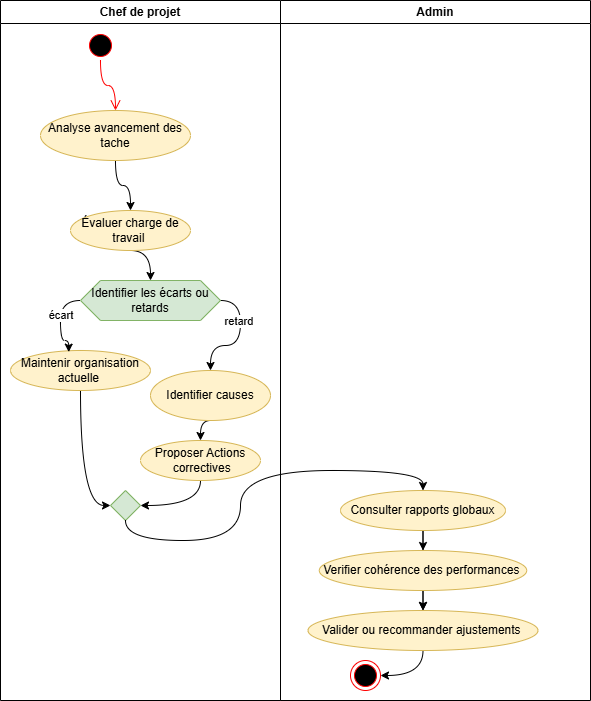

The diagram above was exported from draw.io. Its source (the exported page's mxGraphModel, read from the mxfile embedded in the PNG):
<mxGraphModel dx="1869" dy="708" grid="1" gridSize="10" guides="1" tooltips="1" connect="1" arrows="1" fold="1" page="1" pageScale="1" pageWidth="827" pageHeight="1169" math="0" shadow="0">
  <root>
    <mxCell id="0" />
    <mxCell id="1" parent="0" />
    <mxCell id="4hbY2BZOfISo0LVB-g3g-1" parent="1" style="swimlane;whiteSpace=wrap;html=1;" value="Chef de projet" vertex="1">
      <mxGeometry height="700" width="280" x="-50" y="30" as="geometry" />
    </mxCell>
    <mxCell id="4hbY2BZOfISo0LVB-g3g-8" edge="1" parent="4hbY2BZOfISo0LVB-g3g-1" source="4hbY2BZOfISo0LVB-g3g-4" style="edgeStyle=orthogonalEdgeStyle;rounded=0;orthogonalLoop=1;jettySize=auto;html=1;exitX=0.5;exitY=1;exitDx=0;exitDy=0;entryX=0.5;entryY=0;entryDx=0;entryDy=0;curved=1;" target="4hbY2BZOfISo0LVB-g3g-7">
      <mxGeometry relative="1" as="geometry" />
    </mxCell>
    <mxCell id="4hbY2BZOfISo0LVB-g3g-4" parent="4hbY2BZOfISo0LVB-g3g-1" style="ellipse;whiteSpace=wrap;html=1;fillColor=#fff2cc;strokeColor=#d6b656;" value="Analyse avancement des tache" vertex="1">
      <mxGeometry height="50" width="150" x="40" y="110" as="geometry" />
    </mxCell>
    <mxCell id="4hbY2BZOfISo0LVB-g3g-5" parent="4hbY2BZOfISo0LVB-g3g-1" style="ellipse;html=1;shape=startState;fillColor=#000000;strokeColor=#ff0000;" value="" vertex="1">
      <mxGeometry height="30" width="30" x="85" y="30" as="geometry" />
    </mxCell>
    <mxCell id="4hbY2BZOfISo0LVB-g3g-6" edge="1" parent="4hbY2BZOfISo0LVB-g3g-1" source="4hbY2BZOfISo0LVB-g3g-5" style="edgeStyle=orthogonalEdgeStyle;html=1;verticalAlign=bottom;endArrow=open;endSize=8;strokeColor=#ff0000;rounded=0;entryX=0.5;entryY=0;entryDx=0;entryDy=0;curved=1;" target="4hbY2BZOfISo0LVB-g3g-4" value="">
      <mxGeometry relative="1" as="geometry">
        <mxPoint x="100" y="120" as="targetPoint" />
      </mxGeometry>
    </mxCell>
    <mxCell id="4hbY2BZOfISo0LVB-g3g-12" edge="1" parent="4hbY2BZOfISo0LVB-g3g-1" source="4hbY2BZOfISo0LVB-g3g-7" style="edgeStyle=orthogonalEdgeStyle;curved=1;rounded=0;orthogonalLoop=1;jettySize=auto;html=1;exitX=0.5;exitY=1;exitDx=0;exitDy=0;entryX=0.5;entryY=0;entryDx=0;entryDy=0;" target="4hbY2BZOfISo0LVB-g3g-9">
      <mxGeometry relative="1" as="geometry" />
    </mxCell>
    <mxCell id="4hbY2BZOfISo0LVB-g3g-7" parent="4hbY2BZOfISo0LVB-g3g-1" style="ellipse;whiteSpace=wrap;html=1;fillColor=#fff2cc;strokeColor=#d6b656;" value="Évaluer charge de travail&amp;nbsp;" vertex="1">
      <mxGeometry height="40" width="120" x="70" y="210" as="geometry" />
    </mxCell>
    <mxCell id="4hbY2BZOfISo0LVB-g3g-14" edge="1" parent="4hbY2BZOfISo0LVB-g3g-1" source="4hbY2BZOfISo0LVB-g3g-9" style="edgeStyle=orthogonalEdgeStyle;curved=1;rounded=0;orthogonalLoop=1;jettySize=auto;html=1;exitX=1;exitY=0.5;exitDx=0;exitDy=0;entryX=0.5;entryY=0;entryDx=0;entryDy=0;" target="4hbY2BZOfISo0LVB-g3g-13">
      <mxGeometry relative="1" as="geometry" />
    </mxCell>
    <mxCell id="4hbY2BZOfISo0LVB-g3g-29" connectable="0" parent="4hbY2BZOfISo0LVB-g3g-14" style="edgeLabel;html=1;align=center;verticalAlign=middle;resizable=0;points=[];" value="retard&amp;nbsp;" vertex="1">
      <mxGeometry relative="1" x="-0.34" y="-1" as="geometry">
        <mxPoint as="offset" />
      </mxGeometry>
    </mxCell>
    <mxCell id="4hbY2BZOfISo0LVB-g3g-9" parent="4hbY2BZOfISo0LVB-g3g-1" style="shape=hexagon;perimeter=hexagonPerimeter2;whiteSpace=wrap;html=1;fixedSize=1;fillColor=#d5e8d4;strokeColor=#82b366;" value="Identifier les écarts ou retards" vertex="1">
      <mxGeometry height="40" width="140" x="80" y="280" as="geometry" />
    </mxCell>
    <mxCell id="4hbY2BZOfISo0LVB-g3g-19" edge="1" parent="4hbY2BZOfISo0LVB-g3g-1" source="4hbY2BZOfISo0LVB-g3g-10" style="edgeStyle=orthogonalEdgeStyle;curved=1;rounded=0;orthogonalLoop=1;jettySize=auto;html=1;exitX=0.5;exitY=1;exitDx=0;exitDy=0;entryX=0;entryY=0.5;entryDx=0;entryDy=0;" target="4hbY2BZOfISo0LVB-g3g-17">
      <mxGeometry relative="1" as="geometry" />
    </mxCell>
    <mxCell id="4hbY2BZOfISo0LVB-g3g-10" parent="4hbY2BZOfISo0LVB-g3g-1" style="ellipse;whiteSpace=wrap;html=1;fillColor=#fff2cc;strokeColor=#d6b656;" value="Maintenir organisation actuelle&amp;nbsp;" vertex="1">
      <mxGeometry height="40" width="140" x="10" y="350" as="geometry" />
    </mxCell>
    <mxCell id="4hbY2BZOfISo0LVB-g3g-11" edge="1" parent="4hbY2BZOfISo0LVB-g3g-1" source="4hbY2BZOfISo0LVB-g3g-9" style="edgeStyle=orthogonalEdgeStyle;curved=1;rounded=0;orthogonalLoop=1;jettySize=auto;html=1;exitX=0;exitY=0.5;exitDx=0;exitDy=0;entryX=0.416;entryY=0.04;entryDx=0;entryDy=0;entryPerimeter=0;" target="4hbY2BZOfISo0LVB-g3g-10">
      <mxGeometry relative="1" as="geometry" />
    </mxCell>
    <mxCell id="4hbY2BZOfISo0LVB-g3g-28" connectable="0" parent="4hbY2BZOfISo0LVB-g3g-11" style="edgeLabel;html=1;align=center;verticalAlign=middle;resizable=0;points=[];" value="écart&amp;nbsp;" vertex="1">
      <mxGeometry relative="1" x="-0.1579" y="1" as="geometry">
        <mxPoint as="offset" />
      </mxGeometry>
    </mxCell>
    <mxCell id="4hbY2BZOfISo0LVB-g3g-16" edge="1" parent="4hbY2BZOfISo0LVB-g3g-1" source="4hbY2BZOfISo0LVB-g3g-13" style="edgeStyle=orthogonalEdgeStyle;curved=1;rounded=0;orthogonalLoop=1;jettySize=auto;html=1;exitX=0.5;exitY=1;exitDx=0;exitDy=0;entryX=0.5;entryY=0;entryDx=0;entryDy=0;" target="4hbY2BZOfISo0LVB-g3g-15">
      <mxGeometry relative="1" as="geometry" />
    </mxCell>
    <mxCell id="4hbY2BZOfISo0LVB-g3g-13" parent="4hbY2BZOfISo0LVB-g3g-1" style="ellipse;whiteSpace=wrap;html=1;fillColor=#fff2cc;strokeColor=#d6b656;" value="Identifier causes" vertex="1">
      <mxGeometry height="50" width="120" x="150" y="370" as="geometry" />
    </mxCell>
    <mxCell id="4hbY2BZOfISo0LVB-g3g-18" edge="1" parent="4hbY2BZOfISo0LVB-g3g-1" source="4hbY2BZOfISo0LVB-g3g-15" style="edgeStyle=orthogonalEdgeStyle;curved=1;rounded=0;orthogonalLoop=1;jettySize=auto;html=1;exitX=0.5;exitY=1;exitDx=0;exitDy=0;entryX=1;entryY=0.5;entryDx=0;entryDy=0;" target="4hbY2BZOfISo0LVB-g3g-17">
      <mxGeometry relative="1" as="geometry" />
    </mxCell>
    <mxCell id="4hbY2BZOfISo0LVB-g3g-15" parent="4hbY2BZOfISo0LVB-g3g-1" style="ellipse;whiteSpace=wrap;html=1;fillColor=#fff2cc;strokeColor=#d6b656;" value="Proposer Actions&lt;div&gt;&amp;nbsp;correctives&lt;/div&gt;" vertex="1">
      <mxGeometry height="40" width="120" x="140" y="440" as="geometry" />
    </mxCell>
    <mxCell id="4hbY2BZOfISo0LVB-g3g-17" parent="4hbY2BZOfISo0LVB-g3g-1" style="rhombus;whiteSpace=wrap;html=1;fillColor=#d5e8d4;strokeColor=#82b366;" value="" vertex="1">
      <mxGeometry height="30" width="30" x="110" y="490" as="geometry" />
    </mxCell>
    <mxCell id="4hbY2BZOfISo0LVB-g3g-3" parent="1" style="swimlane;whiteSpace=wrap;html=1;" value="Admin" vertex="1">
      <mxGeometry height="700" width="310" x="230" y="30" as="geometry" />
    </mxCell>
    <mxCell id="4hbY2BZOfISo0LVB-g3g-22" edge="1" parent="4hbY2BZOfISo0LVB-g3g-3" source="4hbY2BZOfISo0LVB-g3g-20" style="edgeStyle=orthogonalEdgeStyle;curved=1;rounded=0;orthogonalLoop=1;jettySize=auto;html=1;exitX=0.5;exitY=1;exitDx=0;exitDy=0;entryX=0.5;entryY=0;entryDx=0;entryDy=0;" target="4hbY2BZOfISo0LVB-g3g-21">
      <mxGeometry relative="1" as="geometry" />
    </mxCell>
    <mxCell id="4hbY2BZOfISo0LVB-g3g-30" edge="1" parent="4hbY2BZOfISo0LVB-g3g-3" source="4hbY2BZOfISo0LVB-g3g-20" style="edgeStyle=orthogonalEdgeStyle;curved=1;rounded=0;orthogonalLoop=1;jettySize=auto;html=1;" target="4hbY2BZOfISo0LVB-g3g-24" value="">
      <mxGeometry relative="1" as="geometry" />
    </mxCell>
    <mxCell id="4hbY2BZOfISo0LVB-g3g-20" parent="4hbY2BZOfISo0LVB-g3g-3" style="ellipse;whiteSpace=wrap;html=1;fillColor=#fff2cc;strokeColor=#d6b656;" value="Consulter rapports globaux" vertex="1">
      <mxGeometry height="40" width="165" x="60" y="490" as="geometry" />
    </mxCell>
    <mxCell id="4hbY2BZOfISo0LVB-g3g-25" edge="1" parent="4hbY2BZOfISo0LVB-g3g-3" source="4hbY2BZOfISo0LVB-g3g-21" style="edgeStyle=orthogonalEdgeStyle;curved=1;rounded=0;orthogonalLoop=1;jettySize=auto;html=1;exitX=0.5;exitY=1;exitDx=0;exitDy=0;entryX=0.5;entryY=0;entryDx=0;entryDy=0;" target="4hbY2BZOfISo0LVB-g3g-24">
      <mxGeometry relative="1" as="geometry" />
    </mxCell>
    <mxCell id="4hbY2BZOfISo0LVB-g3g-21" parent="4hbY2BZOfISo0LVB-g3g-3" style="ellipse;whiteSpace=wrap;html=1;fillColor=#fff2cc;strokeColor=#d6b656;" value="Verifier cohérence des performances&amp;nbsp;" vertex="1">
      <mxGeometry height="40" width="207.5" x="38.75" y="550" as="geometry" />
    </mxCell>
    <mxCell id="4hbY2BZOfISo0LVB-g3g-27" edge="1" parent="4hbY2BZOfISo0LVB-g3g-3" source="4hbY2BZOfISo0LVB-g3g-24" style="edgeStyle=orthogonalEdgeStyle;curved=1;rounded=0;orthogonalLoop=1;jettySize=auto;html=1;exitX=0.5;exitY=1;exitDx=0;exitDy=0;entryX=1;entryY=0.5;entryDx=0;entryDy=0;" target="4hbY2BZOfISo0LVB-g3g-26">
      <mxGeometry relative="1" as="geometry" />
    </mxCell>
    <mxCell id="4hbY2BZOfISo0LVB-g3g-24" parent="4hbY2BZOfISo0LVB-g3g-3" style="ellipse;whiteSpace=wrap;html=1;fillColor=#fff2cc;strokeColor=#d6b656;" value="Valider ou recommander ajustements&amp;nbsp;" vertex="1">
      <mxGeometry height="40" width="230" x="27.5" y="610" as="geometry" />
    </mxCell>
    <mxCell id="4hbY2BZOfISo0LVB-g3g-26" parent="4hbY2BZOfISo0LVB-g3g-3" style="ellipse;html=1;shape=endState;fillColor=#000000;strokeColor=#ff0000;" value="" vertex="1">
      <mxGeometry height="30" width="30" x="70" y="660" as="geometry" />
    </mxCell>
    <mxCell id="4hbY2BZOfISo0LVB-g3g-23" edge="1" parent="1" source="4hbY2BZOfISo0LVB-g3g-17" style="edgeStyle=orthogonalEdgeStyle;curved=1;rounded=0;orthogonalLoop=1;jettySize=auto;html=1;exitX=0.5;exitY=1;exitDx=0;exitDy=0;entryX=0.5;entryY=0;entryDx=0;entryDy=0;" target="4hbY2BZOfISo0LVB-g3g-20">
      <mxGeometry relative="1" as="geometry" />
    </mxCell>
  </root>
</mxGraphModel>